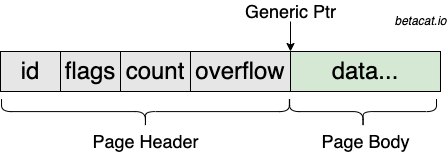

The diagram above was exported from draw.io. Its source (the exported page's mxGraphModel, read from the mxfile embedded in the PNG):
<mxGraphModel dx="1369" dy="770" grid="1" gridSize="10" guides="1" tooltips="1" connect="1" arrows="1" fold="1" page="1" pageScale="1" pageWidth="827" pageHeight="1169" math="0" shadow="0">
  <root>
    <mxCell id="0" />
    <mxCell id="1" parent="0" />
    <mxCell id="jd3sQ_-alCatEmNyKm3e-13" value="&lt;font style=&quot;font-size: 24px;&quot;&gt;id&lt;/font&gt;" style="rounded=0;whiteSpace=wrap;html=1;fillColor=#E6E6E6;" vertex="1" diagramName="Rectangle" diagramCategory="general" parent="1">
      <mxGeometry x="144" y="410" width="60" height="40" as="geometry" />
    </mxCell>
    <mxCell id="jd3sQ_-alCatEmNyKm3e-14" value="&lt;font style=&quot;font-size: 24px;&quot;&gt;flags&lt;/font&gt;" style="rounded=0;whiteSpace=wrap;html=1;fillColor=#E6E6E6;" vertex="1" diagramName="Rectangle" diagramCategory="general" parent="1">
      <mxGeometry x="204" y="410" width="60" height="40" as="geometry" />
    </mxCell>
    <mxCell id="jd3sQ_-alCatEmNyKm3e-15" value="&lt;font style=&quot;font-size: 24px;&quot;&gt;count&lt;/font&gt;" style="rounded=0;whiteSpace=wrap;html=1;fillColor=#E6E6E6;" vertex="1" diagramName="Rectangle" diagramCategory="general" parent="1">
      <mxGeometry x="264" y="410" width="70" height="40" as="geometry" />
    </mxCell>
    <mxCell id="jd3sQ_-alCatEmNyKm3e-16" value="&lt;font style=&quot;font-size: 24px;&quot;&gt;overflow&lt;/font&gt;" style="rounded=0;whiteSpace=wrap;html=1;fillColor=#E6E6E6;" vertex="1" diagramName="Rectangle" diagramCategory="general" parent="1">
      <mxGeometry x="334" y="410" width="100" height="40" as="geometry" />
    </mxCell>
    <mxCell id="jd3sQ_-alCatEmNyKm3e-17" value="&lt;font style=&quot;font-size: 24px;&quot;&gt;data...&lt;/font&gt;" style="rounded=0;whiteSpace=wrap;html=1;fillColor=#D5E8D4;" vertex="1" diagramName="Rectangle" diagramCategory="general" parent="1">
      <mxGeometry x="434" y="410" width="150" height="40" as="geometry" />
    </mxCell>
    <mxCell id="jd3sQ_-alCatEmNyKm3e-18" value="" style="shape=curlyBracket;whiteSpace=wrap;html=1;rounded=1;rotation=-90;size=0.5625;" vertex="1" diagramName="CurlyBracket" diagramCategory="misc" parent="1">
      <mxGeometry x="274.58" y="327.98" width="28.75" height="287.82" as="geometry" />
    </mxCell>
    <mxCell id="jd3sQ_-alCatEmNyKm3e-19" value="&lt;font style=&quot;font-size: 18px;&quot;&gt;Page Header&lt;/font&gt;" style="text;html=1;align=center;verticalAlign=middle;resizable=0;points=[];autosize=1;" vertex="1" parent="1">
      <mxGeometry x="268.76" y="490" width="40" height="20" as="geometry" />
    </mxCell>
    <mxCell id="jd3sQ_-alCatEmNyKm3e-20" value="" style="shape=curlyBracket;whiteSpace=wrap;html=1;rounded=1;rotation=-90;size=0.5625;" vertex="1" diagramName="CurlyBracket" diagramCategory="misc" parent="1">
      <mxGeometry x="492.19" y="398.44" width="28.75" height="146.88" as="geometry" />
    </mxCell>
    <mxCell id="jd3sQ_-alCatEmNyKm3e-21" value="&lt;font style=&quot;font-size: 18px;&quot;&gt;Page Body&lt;/font&gt;" style="text;html=1;align=center;verticalAlign=middle;resizable=0;points=[];autosize=1;" vertex="1" parent="1">
      <mxGeometry x="489.01" y="490" width="40" height="20" as="geometry" />
    </mxCell>
    <mxCell id="jd3sQ_-alCatEmNyKm3e-22" value="" style="endArrow=classic;html=1;entryX=0;entryY=0;entryDx=0;entryDy=0;" edge="1" diagramName="DirectionalConnector" diagramCategory="general" parent="1" target="jd3sQ_-alCatEmNyKm3e-17">
      <mxGeometry width="50" height="50" relative="1" as="geometry">
        <mxPoint x="434" y="380" as="sourcePoint" />
        <mxPoint x="454" y="270" as="targetPoint" />
      </mxGeometry>
    </mxCell>
    <mxCell id="jd3sQ_-alCatEmNyKm3e-23" value="&lt;font style=&quot;font-size: 18px;&quot;&gt;Generic Ptr&lt;/font&gt;" style="text;html=1;align=center;verticalAlign=middle;resizable=0;points=[];autosize=1;" vertex="1" parent="1">
      <mxGeometry x="414" y="360" width="40" height="20" as="geometry" />
    </mxCell>
    <mxCell id="jd3sQ_-alCatEmNyKm3e-24" value="&lt;i&gt;betacat.io&lt;/i&gt;" style="text;html=1;align=center;verticalAlign=middle;resizable=0;points=[];autosize=1;" vertex="1" parent="1">
      <mxGeometry x="544" y="370" width="40" height="20" as="geometry" />
    </mxCell>
  </root>
</mxGraphModel>